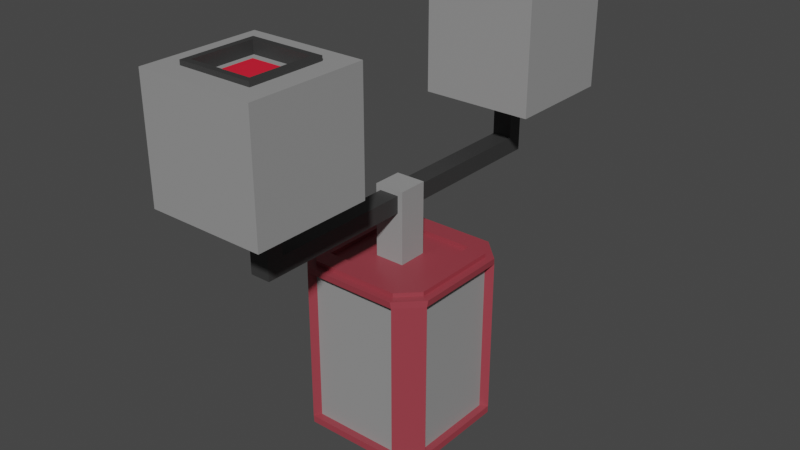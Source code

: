 # Source: BalanceBot.blend  (saved by Blender 2.93.20; exported with 4.5.12 LTS)
import bpy
from mathutils import Matrix  # noqa: F401  (used for matrix-valued properties, if any)

bpy.ops.wm.read_factory_settings(use_empty=True)
scene = bpy.context.scene
scene.name = 'Scene'

# ---- collections
col_collection = bpy.data.collections.new('Collection'); scene.collection.children.link(col_collection)

# ---- materials (node trees are filled in below, after node groups)
mat_body = bpy.data.materials.new('Body')
mat_body.alpha_threshold = 0.0
mat_body.use_transparent_shadow = False
mat_body.line_color = (0.0, 0.0, 0.0, 1.0)
mat_head = bpy.data.materials.new('Head')
mat_head.use_transparent_shadow = False
mat_rim = bpy.data.materials.new('Rim')
mat_rim.use_transparent_shadow = False
mat_eye = bpy.data.materials.new('Eye')
mat_eye.use_transparent_shadow = False

# ---- material node trees
mat_body.use_nodes = True; mat_body.node_tree.nodes.clear()
_N = mat_body.node_tree.nodes; _L = mat_body.node_tree.links
n0 = _N.new('ShaderNodeOutputMaterial'); n0.name = 'Material Output'; n0.location = (300, 300)
n1 = _N.new('ShaderNodeBsdfPrincipled'); n1.name = 'Principled BSDF'; n1.location = (10, 300)
n1.distribution = 'GGX'
n1.subsurface_method = 'BURLEY'
n1.inputs[0].default_value = (0.3185, 0.04612, 0.06194, 1.0)
n1.inputs[2].default_value = 0.4
n1.inputs[3].default_value = 1.45
n1.inputs[27].default_value = (0.0, 0.0, 0.0, 1.0)
n1.inputs[28].default_value = 1.0
_L.new(n1.outputs[0], n0.inputs[0])
n0.is_active_output = True
mat_head.use_nodes = True; mat_head.node_tree.nodes.clear()
_N = mat_head.node_tree.nodes; _L = mat_head.node_tree.links
n0 = _N.new('ShaderNodeBsdfPrincipled'); n0.name = 'Principled BSDF'; n0.location = (10, 300)
n0.distribution = 'GGX'
n0.subsurface_method = 'BURLEY'
n0.inputs[0].default_value = (0.3032, 0.3032, 0.3032, 1.0)
n0.inputs[3].default_value = 1.45
n0.inputs[27].default_value = (0.0, 0.0, 0.0, 1.0)
n0.inputs[28].default_value = 1.0
n1 = _N.new('ShaderNodeOutputMaterial'); n1.name = 'Material Output'; n1.location = (300, 300)
_L.new(n0.outputs[0], n1.inputs[0])
n1.is_active_output = True
mat_rim.use_nodes = True; mat_rim.node_tree.nodes.clear()
_N = mat_rim.node_tree.nodes; _L = mat_rim.node_tree.links
n0 = _N.new('ShaderNodeBsdfPrincipled'); n0.name = 'Principled BSDF'; n0.location = (10, 300)
n0.distribution = 'GGX'
n0.subsurface_method = 'BURLEY'
n0.inputs[0].default_value = (0.03741, 0.03741, 0.03741, 1.0)
n0.inputs[3].default_value = 1.45
n0.inputs[27].default_value = (0.0, 0.0, 0.0, 1.0)
n0.inputs[28].default_value = 1.0
n1 = _N.new('ShaderNodeOutputMaterial'); n1.name = 'Material Output'; n1.location = (300, 300)
_L.new(n0.outputs[0], n1.inputs[0])
n1.is_active_output = True
mat_eye.use_nodes = True; mat_eye.node_tree.nodes.clear()
_N = mat_eye.node_tree.nodes; _L = mat_eye.node_tree.links
n0 = _N.new('ShaderNodeBsdfPrincipled'); n0.name = 'Principled BSDF'; n0.location = (10, 300)
n0.distribution = 'GGX'
n0.subsurface_method = 'BURLEY'
n0.inputs[0].default_value = (0.8, 0.01024, 0.03486, 1.0)
n0.inputs[3].default_value = 1.45
n0.inputs[27].default_value = (0.0, 0.0, 0.0, 1.0)
n0.inputs[28].default_value = 1.0
n1 = _N.new('ShaderNodeOutputMaterial'); n1.name = 'Material Output'; n1.location = (300, 300)
_L.new(n0.outputs[0], n1.inputs[0])
n1.is_active_output = True

# ---- world
world_world = bpy.data.worlds.new('World'); scene.world = world_world
world_world.use_nodes = True; world_world.node_tree.nodes.clear()
_N = world_world.node_tree.nodes; _L = world_world.node_tree.links
n0 = _N.new('ShaderNodeOutputWorld'); n0.name = 'World Output'; n0.location = (300, 300)
n1 = _N.new('ShaderNodeBackground'); n1.name = 'Background'; n1.location = (10, 300)
n1.inputs[0].default_value = (0.05088, 0.05088, 0.05088, 1.0)
_L.new(n1.outputs[0], n0.inputs[0])
n0.is_active_output = True
world_world.color = (0.05088, 0.05088, 0.05088)
world_world.use_sun_shadow = False
world_world.sun_shadow_jitter_overblur = 0.0

# ---- meshes
me_cube_001 = bpy.data.meshes.new('Cube.001')
me_cube_001.from_pydata([(-0.06291, -0.08924, -0.1111), (-0.08924, -0.06291, -0.1111), (-0.08924, -0.06291, 0.1111), (-0.06291, -0.08924, 0.1111), (-0.08924, 0.06291, -0.1111), (-0.06291, 0.08924, -0.1111), (-0.06291, 0.08924, 0.1111), (-0.08924, 0.06291, 0.1111), (0.08924, -0.06291, -0.1111), (0.06291, -0.08924, -0.1111), (0.06291, -0.08924, 0.1111), (0.08924, -0.06291, 0.1111), (0.06291, 0.08924, -0.1111), (0.08924, 0.06291, -0.1111), (0.08924, 0.06291, 0.1111), (0.06291, 0.08924, 0.1111), (-0.08924, -0.06291, -0.12), (-0.06291, -0.08924, -0.12), (-0.06291, -0.08924, 0.12), (-0.08924, -0.06291, 0.12), (-0.08924, 0.06291, 0.12), (-0.06291, 0.08924, 0.12), (-0.06291, 0.08924, -0.12), (-0.08924, 0.06291, -0.12), (0.06291, 0.08924, 0.12), (0.08924, 0.06291, 0.12), (0.08924, 0.06291, -0.12), (0.06291, 0.08924, -0.12), (0.08924, -0.06291, 0.12), (0.06291, -0.08924, 0.12), (0.06291, -0.08924, -0.12), (0.08924, -0.06291, -0.12), (-0.09948, -0.06891, -0.1111), (-0.06891, -0.09948, -0.1111), (-0.06891, -0.09948, 0.1111), (-0.09948, -0.06891, 0.1111), (-0.09948, 0.06891, 0.1111), (-0.06891, 0.09948, 0.1111), (-0.06891, 0.09948, -0.1111), (-0.09948, 0.06891, -0.1111), (0.06891, 0.09948, 0.1111), (0.09948, 0.06891, 0.1111), (0.09948, 0.06891, -0.1111), (0.06891, 0.09948, -0.1111), (0.09948, -0.06891, 0.1111), (0.06891, -0.09948, 0.1111), (0.06891, -0.09948, -0.1111), (0.09948, -0.06891, -0.1111), (-0.1002, -0.06745, -0.12), (-0.06745, -0.1002, -0.12), (-0.06745, -0.1002, 0.12), (-0.1002, -0.06745, 0.12), (-0.1002, 0.06745, 0.12), (-0.06745, 0.1002, 0.12), (-0.06745, 0.1002, -0.12), (-0.1002, 0.06745, -0.12), (0.06745, 0.1002, 0.12), (0.1002, 0.06745, 0.12), (0.1002, 0.06745, -0.12), (0.06745, 0.1002, -0.12), (0.1002, -0.06745, 0.12), (0.06745, -0.1002, 0.12), (0.06745, -0.1002, -0.12), (0.1002, -0.06745, -0.12), (0.02091, 0.02091, 0.12), (-0.02091, 0.02091, 0.12), (0.02091, -0.02091, 0.12), (-0.02091, -0.02091, 0.12), (-0.06291, 0.06291, 0.12), (0.06291, 0.06291, 0.12), (0.06291, -0.06291, 0.12), (-0.06291, -0.06291, 0.12), (-0.06291, -0.08924, 0.1259), (-0.08924, -0.06291, 0.1259), (-0.08924, 0.06291, 0.1259), (-0.06291, 0.08924, 0.1259), (0.06291, 0.08924, 0.1259), (0.08924, 0.06291, 0.1259), (0.08924, -0.06291, 0.1259), (0.06291, -0.08924, 0.1259), (-0.06291, -0.06291, 0.1259), (0.06291, -0.06291, 0.1259), (0.06291, 0.06291, 0.1259), (-0.06291, 0.06291, 0.1259)], [], [(4, 7, 36, 39), (7, 2, 35, 36), (27, 22, 54, 59), (9, 0, 33, 46), (23, 16, 48, 55), (6, 5, 38, 37), (24, 21, 75, 76), (23, 22, 27, 26, 31, 30, 17, 16), (13, 8, 47, 42), (30, 31, 63, 62), (5, 12, 43, 38), (28, 29, 61, 60), (2, 1, 32, 35), (1, 4, 39, 32), (26, 27, 59, 58), (8, 11, 44, 47), (24, 25, 57, 56), (0, 3, 34, 33), (22, 23, 55, 54), (10, 9, 46, 45), (20, 21, 53, 52), (21, 24, 56, 53), (46, 33, 49, 62), (33, 34, 35, 32), (37, 38, 39, 36), (41, 42, 43, 40), (45, 46, 47, 44), (37, 36, 52, 53), (45, 44, 60, 61), (36, 35, 51, 52), (39, 38, 54, 55), (34, 45, 61, 50), (47, 46, 62, 63), (44, 41, 57, 60), (33, 32, 48, 49), (41, 40, 56, 57), (40, 37, 53, 56), (32, 39, 55, 48), (35, 34, 50, 51), (38, 43, 59, 54), (43, 42, 58, 59), (42, 47, 63, 58), (31, 26, 58, 63), (3, 10, 45, 34), (17, 30, 62, 49), (11, 14, 41, 44), (14, 13, 42, 41), (19, 20, 52, 51), (15, 6, 37, 40), (29, 18, 50, 61), (16, 17, 49, 48), (12, 15, 40, 43), (25, 28, 60, 57), (18, 19, 51, 50), (19, 18, 72, 73), (69, 70, 81, 82), (25, 24, 76, 77), (28, 25, 77, 78), (70, 71, 80, 81), (18, 29, 79, 72), (29, 28, 78, 79), (65, 64, 69, 68), (64, 66, 70, 69), (67, 65, 68, 71), (66, 67, 71, 70), (83, 75, 74), (81, 80, 72, 79), (77, 76, 82), (76, 75, 83, 82), (78, 77, 82, 81), (80, 83, 74, 73), (79, 78, 81), (72, 80, 73), (68, 69, 82, 83), (20, 19, 73, 74), (71, 68, 83, 80), (21, 20, 74, 75)])
_uv = me_cube_001.uv_layers.new(name='UVMap')
_uv.uv.foreach_set('vector', [0.375, 0.2131, 0.625, 0.2131, 0.625, 0.2131, 0.375, 0.2131, 0.625, 0.2131, 0.625, 0.03688, 0.625, 0.03688, 0.625, 0.2131, 0.3381, 0.5, 0.1619, 0.5, 0.1619, 0.5, 0.3381, 0.5, 0.375, 0.7869, 0.375, 0.9631, 0.375, 0.9631, 0.375, 0.7869, 0.125, 0.5369, 0.125, 0.7131, 0.125, 0.7131, 0.125, 0.5369, 0.625, 0.2869, 0.375, 0.2869, 0.375, 0.2869, 0.625, 0.2869, 0.6619, 0.5, 0.8381, 0.5, 0.8381, 0.5, 0.6619, 0.5, 0.125, 0.5369, 0.1619, 0.5, 0.3381, 0.5, 0.375, 0.5369, 0.375, 0.7131, 0.3381, 0.75, 0.1619, 0.75, 0.125, 0.7131, 0.375, 0.5369, 0.375, 0.7131, 0.375, 0.7131, 0.375, 0.5369, 0.3381, 0.75, 0.375, 0.7131, 0.375, 0.7131, 0.3381, 0.75, 0.375, 0.2869, 0.375, 0.4631, 0.375, 0.4631, 0.375, 0.2869, 0.625, 0.7131, 0.6619, 0.75, 0.6619, 0.75, 0.625, 0.7131, 0.625, 0.03688, 0.375, 0.03688, 0.375, 0.03688, 0.625, 0.03688, 0.375, 0.03688, 0.375, 0.2131, 0.375, 0.2131, 0.375, 0.03688, 0.375, 0.5369, 0.3381, 0.5, 0.3381, 0.5, 0.375, 0.5369, 0.375, 0.7131, 0.625, 0.7131, 0.625, 0.7131, 0.375, 0.7131, 0.6619, 0.5, 0.625, 0.5369, 0.625, 0.5369, 0.6619, 0.5, 0.375, 0.9631, 0.625, 0.9631, 0.625, 0.9631, 0.375, 0.9631, 0.1619, 0.5, 0.125, 0.5369, 0.125, 0.5369, 0.1619, 0.5, 0.625, 0.7869, 0.375, 0.7869, 0.375, 0.7869, 0.625, 0.7869, 0.875, 0.5369, 0.8381, 0.5, 0.8381, 0.5, 0.875, 0.5369, 0.8381, 0.5, 0.6619, 0.5, 0.6619, 0.5, 0.8381, 0.5, 0.375, 0.7869, 0.375, 0.9631, 0.375, 0.9631, 0.375, 0.7869, 0.375, 0.0, 0.625, 0.0, 0.625, 0.03688, 0.375, 0.03688, 0.625, 0.2869, 0.375, 0.2869, 0.375, 0.2131, 0.625, 0.2131, 0.625, 0.5369, 0.375, 0.5369, 0.375, 0.4631, 0.625, 0.4631, 0.625, 0.7869, 0.375, 0.7869, 0.375, 0.7131, 0.625, 0.7131, 0.625, 0.2869, 0.625, 0.2131, 0.625, 0.2131, 0.625, 0.2869, 0.625, 0.7869, 0.625, 0.7131, 0.625, 0.7131, 0.625, 0.7869, 0.625, 0.2131, 0.625, 0.03688, 0.625, 0.03688, 0.625, 0.2131, 0.375, 0.2131, 0.375, 0.2869, 0.375, 0.2869, 0.375, 0.2131, 0.625, 0.9631, 0.625, 0.7869, 0.625, 0.7869, 0.625, 0.9631, 0.375, 0.7131, 0.375, 0.7869, 0.375, 0.7869, 0.375, 0.7131, 0.625, 0.7131, 0.625, 0.5369, 0.625, 0.5369, 0.625, 0.7131, 0.375, 0.0, 0.375, 0.03688, 0.375, 0.03688, 0.375, 0.0, 0.625, 0.5369, 0.625, 0.4631, 0.625, 0.4631, 0.625, 0.5369, 0.625, 0.4631, 0.625, 0.2869, 0.625, 0.2869, 0.625, 0.4631, 0.375, 0.03688, 0.375, 0.2131, 0.375, 0.2131, 0.375, 0.03688, 0.625, 0.03688, 0.625, 0.0, 0.625, 0.0, 0.625, 0.03688, 0.375, 0.2869, 0.375, 0.4631, 0.375, 0.4631, 0.375, 0.2869, 0.375, 0.4631, 0.375, 0.5369, 0.375, 0.5369, 0.375, 0.4631, 0.375, 0.5369, 0.375, 0.7131, 0.375, 0.7131, 0.375, 0.5369, 0.375, 0.7131, 0.375, 0.5369, 0.375, 0.5369, 0.375, 0.7131, 0.625, 0.9631, 0.625, 0.7869, 0.625, 0.7869, 0.625, 0.9631, 0.1619, 0.75, 0.3381, 0.75, 0.3381, 0.75, 0.1619, 0.75, 0.625, 0.7131, 0.625, 0.5369, 0.625, 0.5369, 0.625, 0.7131, 0.625, 0.5369, 0.375, 0.5369, 0.375, 0.5369, 0.625, 0.5369, 0.875, 0.7131, 0.875, 0.5369, 0.875, 0.5369, 0.875, 0.7131, 0.625, 0.4631, 0.625, 0.2869, 0.625, 0.2869, 0.625, 0.4631, 0.6619, 0.75, 0.8381, 0.75, 0.8381, 0.75, 0.6619, 0.75, 0.125, 0.7131, 0.1619, 0.75, 0.1619, 0.75, 0.125, 0.7131, 0.375, 0.4631, 0.625, 0.4631, 0.625, 0.4631, 0.375, 0.4631, 0.625, 0.5369, 0.625, 0.7131, 0.625, 0.7131, 0.625, 0.5369, 0.8381, 0.75, 0.875, 0.7131, 0.875, 0.7131, 0.8381, 0.75, 0.875, 0.7131, 0.8381, 0.75, 0.8381, 0.75, 0.875, 0.7131, 0.6619, 0.5369, 0.6619, 0.7131, 0.6619, 0.7131, 0.6619, 0.5369, 0.625, 0.5369, 0.6619, 0.5, 0.6619, 0.5, 0.625, 0.5369, 0.625, 0.7131, 0.625, 0.5369, 0.625, 0.5369, 0.625, 0.7131, 0.6619, 0.7131, 0.8381, 0.7131, 0.8381, 0.7131, 0.6619, 0.7131, 0.8381, 0.75, 0.6619, 0.75, 0.6619, 0.75, 0.8381, 0.75, 0.6619, 0.75, 0.625, 0.7131, 0.625, 0.7131, 0.6619, 0.75, 0.7793, 0.5957, 0.7207, 0.5957, 0.6619, 0.5369, 0.8381, 0.5369, 0.7207, 0.5957, 0.7207, 0.6543, 0.6619, 0.7131, 0.6619, 0.5369, 0.7793, 0.6543, 0.7793, 0.5957, 0.8381, 0.5369, 0.8381, 0.7131, 0.7207, 0.6543, 0.7793, 0.6543, 0.8381, 0.7131, 0.6619, 0.7131, 0.8381, 0.5369, 0.8381, 0.5, 0.875, 0.5369, 0.6619, 0.7131, 0.8381, 0.7131, 0.8381, 0.75, 0.6619, 0.75, 0.625, 0.5369, 0.6619, 0.5, 0.6619, 0.5369, 0.6619, 0.5, 0.8381, 0.5, 0.8381, 0.5369, 0.6619, 0.5369, 0.625, 0.7131, 0.625, 0.5369, 0.6619, 0.5369, 0.6619, 0.7131, 0.8381, 0.7131, 0.8381, 0.5369, 0.875, 0.5369, 0.875, 0.7131, 0.6619, 0.75, 0.625, 0.7131, 0.6619, 0.7131, 0.8381, 0.75, 0.8381, 0.7131, 0.875, 0.7131, 0.8381, 0.5369, 0.6619, 0.5369, 0.6619, 0.5369, 0.8381, 0.5369, 0.875, 0.5369, 0.875, 0.7131, 0.875, 0.7131, 0.875, 0.5369, 0.8381, 0.7131, 0.8381, 0.5369, 0.8381, 0.5369, 0.8381, 0.7131, 0.8381, 0.5, 0.875, 0.5369, 0.875, 0.5369, 0.8381, 0.5])
me_cube_001.materials.append(mat_body)
me_cube_001.use_remesh_fix_poles = True
me_cube_001.use_remesh_preserve_attributes = False
me_cube_001.update()
me_cube_003 = bpy.data.meshes.new('Cube.003')
me_cube_003.from_pydata([(0.02091, 0.02091, 0.12), (-0.02091, 0.02091, 0.12), (0.02091, -0.02091, 0.12), (-0.02091, -0.02091, 0.12), (-0.01384, 0.02091, 0.1908), (0.01384, 0.02091, 0.1908), (0.01384, -0.02091, 0.1908), (-0.01384, -0.02091, 0.1908), (-0.01384, 0.02091, 0.2145), (0.01384, 0.02091, 0.2145), (0.01384, -0.02091, 0.2145), (-0.01384, -0.02091, 0.2145), (-0.02091, 0.02091, 0.1837), (0.02091, 0.02091, 0.1837), (-0.02091, -0.02091, 0.1837), (0.02091, -0.02091, 0.1837), (-0.02091, 0.02091, 0.2215), (0.02091, 0.02091, 0.2215), (-0.02091, -0.02091, 0.2215), (0.02091, -0.02091, 0.2215)], [], [(3, 2, 15, 14), (2, 0, 13, 15), (1, 3, 14, 12), (0, 1, 12, 13), (17, 16, 18, 19), (15, 13, 17, 19), (12, 14, 18, 16), (4, 5, 13, 12), (6, 7, 14, 15), (9, 8, 16, 17), (11, 10, 19, 18), (10, 6, 15, 19), (7, 11, 18, 14), (5, 9, 17, 13), (8, 4, 12, 16)])
_uv = me_cube_003.uv_layers.new(name='UVMap')
_uv.uv.foreach_set('vector', [0.7793, 0.6543, 0.7207, 0.6543, 0.7207, 0.6543, 0.7793, 0.6543, 0.7207, 0.6543, 0.7207, 0.5957, 0.7207, 0.5957, 0.7207, 0.6543, 0.7793, 0.5957, 0.7793, 0.6543, 0.7793, 0.6543, 0.7793, 0.5957, 0.7207, 0.5957, 0.7793, 0.5957, 0.7793, 0.5957, 0.7207, 0.5957, 0.7207, 0.5957, 0.7793, 0.5957, 0.7793, 0.6543, 0.7207, 0.6543, 0.7207, 0.6543, 0.7207, 0.5957, 0.7207, 0.5957, 0.7207, 0.6543, 0.7793, 0.5957, 0.7793, 0.6543, 0.7793, 0.6543, 0.7793, 0.5957, 0.7694, 0.5957, 0.7306, 0.5957, 0.7207, 0.5957, 0.7793, 0.5957, 0.7306, 0.6543, 0.7694, 0.6543, 0.7793, 0.6543, 0.7207, 0.6543, 0.7306, 0.5957, 0.7694, 0.5957, 0.7793, 0.5957, 0.7207, 0.5957, 0.7694, 0.6543, 0.7306, 0.6543, 0.7207, 0.6543, 0.7793, 0.6543, 0.7306, 0.6543, 0.7306, 0.6543, 0.7207, 0.6543, 0.7207, 0.6543, 0.7694, 0.6543, 0.7694, 0.6543, 0.7793, 0.6543, 0.7793, 0.6543, 0.7306, 0.5957, 0.7306, 0.5957, 0.7207, 0.5957, 0.7207, 0.5957, 0.7694, 0.5957, 0.7694, 0.5957, 0.7793, 0.5957, 0.7793, 0.5957])
me_cube_003.materials.append(mat_head)
me_cube_003.use_remesh_fix_poles = True
me_cube_003.use_remesh_preserve_attributes = False
me_cube_003.update()
me_cube_004 = bpy.data.meshes.new('Cube.004')
me_cube_004.from_pydata([(-0.06291, -0.08924, -0.1111), (-0.08924, -0.06291, -0.1111), (-0.08924, -0.06291, 0.1111), (-0.06291, -0.08924, 0.1111), (-0.08924, 0.06291, -0.1111), (-0.06291, 0.08924, -0.1111), (-0.06291, 0.08924, 0.1111), (-0.08924, 0.06291, 0.1111), (0.08924, -0.06291, -0.1111), (0.06291, -0.08924, -0.1111), (0.06291, -0.08924, 0.1111), (0.08924, -0.06291, 0.1111), (0.06291, 0.08924, -0.1111), (0.08924, 0.06291, -0.1111), (0.08924, 0.06291, 0.1111), (0.06291, 0.08924, 0.1111)], [], [(9, 10, 3, 0), (13, 14, 11, 8), (1, 2, 7, 4), (5, 6, 15, 12)])
_uv = me_cube_004.uv_layers.new(name='UVMap')
_uv.uv.foreach_set('vector', [0.375, 0.7869, 0.625, 0.7869, 0.625, 0.9631, 0.375, 0.9631, 0.375, 0.5369, 0.625, 0.5369, 0.625, 0.7131, 0.375, 0.7131, 0.375, 0.03688, 0.625, 0.03688, 0.625, 0.2131, 0.375, 0.2131, 0.375, 0.2869, 0.625, 0.2869, 0.625, 0.4631, 0.375, 0.4631])
me_cube_004.materials.append(mat_head)
me_cube_004.use_remesh_fix_poles = True
me_cube_004.use_remesh_preserve_attributes = False
me_cube_004.update()
me_cube_006 = bpy.data.meshes.new('Cube.006')
me_cube_006.from_pydata([(-0.01384, 0.02091, 0.1908), (0.01384, 0.02091, 0.1908), (0.01384, -0.02091, 0.1908), (-0.01384, -0.02091, 0.1908), (-0.01384, 0.02091, 0.2145), (0.01384, 0.02091, 0.2145), (0.01384, -0.02091, 0.2145), (-0.01384, -0.02091, 0.2145), (-0.01384, 0.219, 0.1908), (0.01384, 0.219, 0.1908), (-0.01384, -0.219, 0.1908), (0.01384, -0.219, 0.1908), (-0.01384, 0.219, 0.2145), (0.01384, 0.219, 0.2145), (-0.01384, -0.219, 0.2145), (0.01384, -0.219, 0.2145), (-0.01384, 0.2416, 0.1908), (0.01384, 0.2416, 0.1908), (-0.01384, -0.2416, 0.1908), (0.01384, -0.2416, 0.1908), (-0.01384, 0.2416, 0.2145), (0.01384, 0.2416, 0.2145), (-0.01384, -0.2416, 0.2145), (0.01384, -0.2416, 0.2145), (-0.01384, 0.219, 0.2482), (0.01384, 0.219, 0.2482), (-0.01384, -0.219, 0.2482), (0.01384, -0.219, 0.2482), (-0.01384, 0.2416, 0.2482), (0.01384, 0.2416, 0.2482), (-0.01384, -0.2416, 0.2482), (0.01384, -0.2416, 0.2482)], [], [(2, 6, 15, 11), (5, 1, 9, 13), (15, 14, 26, 27), (14, 10, 18, 22), (4, 5, 13, 12), (1, 0, 8, 9), (0, 4, 12, 8), (7, 3, 10, 14), (6, 7, 14, 15), (3, 2, 11, 10), (18, 19, 23, 22), (17, 16, 20, 21), (10, 11, 19, 18), (13, 9, 17, 21), (11, 15, 23, 19), (14, 22, 30, 26), (9, 8, 16, 17), (8, 12, 20, 16), (27, 26, 30, 31), (24, 25, 29, 28), (20, 12, 24, 28), (22, 23, 31, 30), (23, 15, 27, 31), (12, 13, 25, 24), (13, 21, 29, 25), (21, 20, 28, 29)])
_uv = me_cube_006.uv_layers.new(name='UVMap')
_uv.uv.foreach_set('vector', [0.7306, 0.6543, 0.7306, 0.6543, 0.7306, 0.6543, 0.7306, 0.6543, 0.7306, 0.5957, 0.7306, 0.5957, 0.7306, 0.5957, 0.7306, 0.5957, 0.7306, 0.6543, 0.7694, 0.6543, 0.7694, 0.6543, 0.7306, 0.6543, 0.7694, 0.6543, 0.7694, 0.6543, 0.7694, 0.6543, 0.7694, 0.6543, 0.7694, 0.5957, 0.7306, 0.5957, 0.7306, 0.5957, 0.7694, 0.5957, 0.7306, 0.5957, 0.7694, 0.5957, 0.7694, 0.5957, 0.7306, 0.5957, 0.7694, 0.5957, 0.7694, 0.5957, 0.7694, 0.5957, 0.7694, 0.5957, 0.7694, 0.6543, 0.7694, 0.6543, 0.7694, 0.6543, 0.7694, 0.6543, 0.7306, 0.6543, 0.7694, 0.6543, 0.7694, 0.6543, 0.7306, 0.6543, 0.7694, 0.6543, 0.7306, 0.6543, 0.7306, 0.6543, 0.7694, 0.6543, 0.7694, 0.6543, 0.7306, 0.6543, 0.7306, 0.6543, 0.7694, 0.6543, 0.7306, 0.5957, 0.7694, 0.5957, 0.7694, 0.5957, 0.7306, 0.5957, 0.7694, 0.6543, 0.7306, 0.6543, 0.7306, 0.6543, 0.7694, 0.6543, 0.7306, 0.5957, 0.7306, 0.5957, 0.7306, 0.5957, 0.7306, 0.5957, 0.7306, 0.6543, 0.7306, 0.6543, 0.7306, 0.6543, 0.7306, 0.6543, 0.7694, 0.6543, 0.7694, 0.6543, 0.7694, 0.6543, 0.7694, 0.6543, 0.7306, 0.5957, 0.7694, 0.5957, 0.7694, 0.5957, 0.7306, 0.5957, 0.7694, 0.5957, 0.7694, 0.5957, 0.7694, 0.5957, 0.7694, 0.5957, 0.7306, 0.6543, 0.7694, 0.6543, 0.7694, 0.6543, 0.7306, 0.6543, 0.7694, 0.5957, 0.7306, 0.5957, 0.7306, 0.5957, 0.7694, 0.5957, 0.7694, 0.5957, 0.7694, 0.5957, 0.7694, 0.5957, 0.7694, 0.5957, 0.7694, 0.6543, 0.7306, 0.6543, 0.7306, 0.6543, 0.7694, 0.6543, 0.7306, 0.6543, 0.7306, 0.6543, 0.7306, 0.6543, 0.7306, 0.6543, 0.7694, 0.5957, 0.7306, 0.5957, 0.7306, 0.5957, 0.7694, 0.5957, 0.7306, 0.5957, 0.7306, 0.5957, 0.7306, 0.5957, 0.7306, 0.5957, 0.7306, 0.5957, 0.7694, 0.5957, 0.7694, 0.5957, 0.7306, 0.5957])
me_cube_006.materials.append(mat_rim)
me_cube_006.use_remesh_fix_poles = True
me_cube_006.use_remesh_preserve_attributes = False
me_cube_006.update()
me_cube_008 = bpy.data.meshes.new('Cube.008')
me_cube_008.from_pydata([(-0.02121, 0.02121, 0.06901), (0.02121, 0.02121, 0.06901), (0.02121, -0.02121, 0.06901), (-0.02121, -0.02121, 0.06901), (-0.02121, 0.02121, 0.07486), (0.02121, 0.02121, 0.07486), (0.02121, -0.02121, 0.07486), (-0.02121, -0.02121, 0.07486), (0.07958, -0.07958, -0.07958), (-0.07958, -0.07958, -0.07958), (0.07958, 0.07958, -0.07958), (-0.07958, 0.07958, -0.07958), (0.05061, -0.05061, 0.07958), (-0.05061, -0.05061, 0.07958), (0.05061, 0.05061, 0.07958), (-0.05061, 0.05061, 0.07958), (-0.07958, 0.07958, 0.07958), (0.07958, 0.07958, 0.07958), (0.07958, -0.07958, 0.07958), (-0.07958, -0.07958, 0.07958), (-0.02121, 0.02121, 0.06901), (0.02121, 0.02121, 0.06901), (0.02121, -0.02121, 0.06901), (-0.02121, -0.02121, 0.06901), (-0.04248, 0.04248, 0.06901), (0.04248, 0.04248, 0.06901), (0.04248, -0.04248, 0.06901), (-0.04248, -0.04248, 0.06901), (0.05061, -0.05061, 0.07958), (-0.05061, -0.05061, 0.07958), (0.05061, 0.05061, 0.07958), (-0.05061, 0.05061, 0.07958), (-0.04248, 0.04248, 0.08572), (0.04248, 0.04248, 0.08572), (0.04248, -0.04248, 0.08572), (-0.04248, -0.04248, 0.08572), (-0.05061, 0.05061, 0.08572), (0.05061, 0.05061, 0.08572), (0.05061, -0.05061, 0.08572), (-0.05061, -0.05061, 0.08572), (-0.04248, 0.04248, 0.06901), (0.04248, 0.04248, 0.06901), (0.04248, -0.04248, 0.06901), (-0.04248, -0.04248, 0.06901)], [], [(2, 1, 5, 6), (5, 4, 7, 6), (0, 3, 7, 4), (1, 0, 4, 5), (3, 2, 6, 7), (8, 9, 11, 10), (10, 11, 16, 17), (18, 19, 9, 8), (10, 17, 18, 8), (16, 11, 9, 19), (15, 14, 17, 16), (14, 12, 18, 17), (13, 15, 16, 19), (12, 13, 19, 18), (20, 21, 25, 24), (21, 22, 26, 25), (23, 20, 24, 27), (22, 23, 27, 26), (31, 29, 39, 36), (32, 35, 43, 40), (30, 31, 36, 37), (29, 28, 38, 39), (28, 30, 37, 38), (32, 33, 37, 36), (33, 34, 38, 37), (35, 32, 36, 39), (34, 35, 39, 38), (33, 32, 40, 41), (35, 34, 42, 43), (34, 33, 41, 42)])
me_cube_008.polygons.foreach_set('material_index', [0, 0, 0, 0, 0, 1, 1, 1, 1, 1, 1, 1, 1, 1, 1, 1, 1, 1, 2, 2, 2, 2, 2, 2, 2, 2, 2, 2, 2, 2])
_uv = me_cube_008.uv_layers.new(name='UVMap')
_uv.uv.foreach_set('vector', [0.4667, 0.6583, 0.4667, 0.5917, 0.4667, 0.5917, 0.4667, 0.6583, 0.4667, 0.5917, 0.5333, 0.5917, 0.5333, 0.6583, 0.4667, 0.6583, 0.5333, 0.5917, 0.5333, 0.6583, 0.5333, 0.6583, 0.5333, 0.5917, 0.4667, 0.5917, 0.5333, 0.5917, 0.5333, 0.5917, 0.4667, 0.5917, 0.5333, 0.6583, 0.4667, 0.6583, 0.4667, 0.6583, 0.5333, 0.6583, 0.375, 0.0, 0.625, 0.0, 0.625, 0.25, 0.375, 0.25, 0.375, 0.25, 0.625, 0.25, 0.625, 0.5, 0.375, 0.5, 0.375, 0.75, 0.625, 0.75, 0.625, 1.0, 0.375, 1.0, 0.125, 0.5, 0.375, 0.5, 0.375, 0.75, 0.125, 0.75, 0.625, 0.5, 0.875, 0.5, 0.875, 0.75, 0.625, 0.75, 0.5795, 0.5455, 0.4205, 0.5455, 0.375, 0.5, 0.625, 0.5, 0.4205, 0.5455, 0.4205, 0.7045, 0.375, 0.75, 0.375, 0.5, 0.5795, 0.7045, 0.5795, 0.5455, 0.625, 0.5, 0.625, 0.75, 0.4205, 0.7045, 0.5795, 0.7045, 0.625, 0.75, 0.375, 0.75, 0.5333, 0.5917, 0.4667, 0.5917, 0.4333, 0.5583, 0.5667, 0.5583, 0.4667, 0.5917, 0.4667, 0.6583, 0.4333, 0.6917, 0.4333, 0.5583, 0.5333, 0.6583, 0.5333, 0.5917, 0.5667, 0.5583, 0.5667, 0.6917, 0.4667, 0.6583, 0.5333, 0.6583, 0.5667, 0.6917, 0.4333, 0.6917, 0.5795, 0.5455, 0.5795, 0.7045, 0.5795, 0.7045, 0.5795, 0.5455, 0.5667, 0.5583, 0.5667, 0.6917, 0.5667, 0.6917, 0.5667, 0.5583, 0.4205, 0.5455, 0.5795, 0.5455, 0.5795, 0.5455, 0.4205, 0.5455, 0.5795, 0.7045, 0.4205, 0.7045, 0.4205, 0.7045, 0.5795, 0.7045, 0.4205, 0.7045, 0.4205, 0.5455, 0.4205, 0.5455, 0.4205, 0.7045, 0.5667, 0.5583, 0.4333, 0.5583, 0.4205, 0.5455, 0.5795, 0.5455, 0.4333, 0.5583, 0.4333, 0.6917, 0.4205, 0.7045, 0.4205, 0.5455, 0.5667, 0.6917, 0.5667, 0.5583, 0.5795, 0.5455, 0.5795, 0.7045, 0.4333, 0.6917, 0.5667, 0.6917, 0.5795, 0.7045, 0.4205, 0.7045, 0.4333, 0.5583, 0.5667, 0.5583, 0.5667, 0.5583, 0.4333, 0.5583, 0.5667, 0.6917, 0.4333, 0.6917, 0.4333, 0.6917, 0.5667, 0.6917, 0.4333, 0.6917, 0.4333, 0.5583, 0.4333, 0.5583, 0.4333, 0.6917])
me_cube_008.materials.append(mat_eye)
me_cube_008.materials.append(mat_head)
me_cube_008.materials.append(mat_rim)
me_cube_008.use_remesh_fix_poles = True
me_cube_008.use_remesh_preserve_attributes = False
me_cube_008.update()
me_cube_010 = bpy.data.meshes.new('Cube.010')
me_cube_010.from_pydata([(-0.02121, -0.02121, 0.06901), (0.02121, -0.02121, 0.06901), (0.02121, 0.02121, 0.06901), (-0.02121, 0.02121, 0.06901), (-0.02121, -0.02121, 0.07486), (0.02121, -0.02121, 0.07486), (0.02121, 0.02121, 0.07486), (-0.02121, 0.02121, 0.07486), (0.07958, 0.07958, -0.07958), (-0.07958, 0.07958, -0.07958), (0.07958, -0.07958, -0.07958), (-0.07958, -0.07958, -0.07958), (0.05061, 0.05061, 0.07958), (-0.05061, 0.05061, 0.07958), (0.05061, -0.05061, 0.07958), (-0.05061, -0.05061, 0.07958), (-0.07958, -0.07958, 0.07958), (0.07958, -0.07958, 0.07958), (0.07958, 0.07958, 0.07958), (-0.07958, 0.07958, 0.07958), (-0.02121, -0.02121, 0.06901), (0.02121, -0.02121, 0.06901), (0.02121, 0.02121, 0.06901), (-0.02121, 0.02121, 0.06901), (-0.04248, -0.04248, 0.06901), (0.04248, -0.04248, 0.06901), (0.04248, 0.04248, 0.06901), (-0.04248, 0.04248, 0.06901), (0.05061, 0.05061, 0.07958), (-0.05061, 0.05061, 0.07958), (0.05061, -0.05061, 0.07958), (-0.05061, -0.05061, 0.07958), (-0.04248, -0.04248, 0.08572), (0.04248, -0.04248, 0.08572), (0.04248, 0.04248, 0.08572), (-0.04248, 0.04248, 0.08572), (-0.05061, -0.05061, 0.08572), (0.05061, -0.05061, 0.08572), (0.05061, 0.05061, 0.08572), (-0.05061, 0.05061, 0.08572), (-0.04248, -0.04248, 0.06901), (0.04248, -0.04248, 0.06901), (0.04248, 0.04248, 0.06901), (-0.04248, 0.04248, 0.06901)], [], [(2, 6, 5, 1), (5, 6, 7, 4), (0, 4, 7, 3), (1, 5, 4, 0), (3, 7, 6, 2), (8, 10, 11, 9), (10, 17, 16, 11), (18, 8, 9, 19), (10, 8, 18, 17), (16, 19, 9, 11), (15, 16, 17, 14), (14, 17, 18, 12), (13, 19, 16, 15), (12, 18, 19, 13), (20, 24, 25, 21), (21, 25, 26, 22), (23, 27, 24, 20), (22, 26, 27, 23), (31, 36, 39, 29), (32, 40, 43, 35), (30, 37, 36, 31), (29, 39, 38, 28), (28, 38, 37, 30), (32, 36, 37, 33), (33, 37, 38, 34), (35, 39, 36, 32), (34, 38, 39, 35), (33, 41, 40, 32), (35, 43, 42, 34), (34, 42, 41, 33)])
me_cube_010.polygons.foreach_set('material_index', [0, 0, 0, 0, 0, 1, 1, 1, 1, 1, 1, 1, 1, 1, 1, 1, 1, 1, 2, 2, 2, 2, 2, 2, 2, 2, 2, 2, 2, 2])
_uv = me_cube_010.uv_layers.new(name='UVMap')
_uv.uv.foreach_set('vector', [0.4667, 0.6583, 0.4667, 0.6583, 0.4667, 0.5917, 0.4667, 0.5917, 0.4667, 0.5917, 0.4667, 0.6583, 0.5333, 0.6583, 0.5333, 0.5917, 0.5333, 0.5917, 0.5333, 0.5917, 0.5333, 0.6583, 0.5333, 0.6583, 0.4667, 0.5917, 0.4667, 0.5917, 0.5333, 0.5917, 0.5333, 0.5917, 0.5333, 0.6583, 0.5333, 0.6583, 0.4667, 0.6583, 0.4667, 0.6583, 0.375, 0.0, 0.375, 0.25, 0.625, 0.25, 0.625, 0.0, 0.375, 0.25, 0.375, 0.5, 0.625, 0.5, 0.625, 0.25, 0.375, 0.75, 0.375, 1.0, 0.625, 1.0, 0.625, 0.75, 0.125, 0.5, 0.125, 0.75, 0.375, 0.75, 0.375, 0.5, 0.625, 0.5, 0.625, 0.75, 0.875, 0.75, 0.875, 0.5, 0.5795, 0.5455, 0.625, 0.5, 0.375, 0.5, 0.4205, 0.5455, 0.4205, 0.5455, 0.375, 0.5, 0.375, 0.75, 0.4205, 0.7045, 0.5795, 0.7045, 0.625, 0.75, 0.625, 0.5, 0.5795, 0.5455, 0.4205, 0.7045, 0.375, 0.75, 0.625, 0.75, 0.5795, 0.7045, 0.5333, 0.5917, 0.5667, 0.5583, 0.4333, 0.5583, 0.4667, 0.5917, 0.4667, 0.5917, 0.4333, 0.5583, 0.4333, 0.6917, 0.4667, 0.6583, 0.5333, 0.6583, 0.5667, 0.6917, 0.5667, 0.5583, 0.5333, 0.5917, 0.4667, 0.6583, 0.4333, 0.6917, 0.5667, 0.6917, 0.5333, 0.6583, 0.5795, 0.5455, 0.5795, 0.5455, 0.5795, 0.7045, 0.5795, 0.7045, 0.5667, 0.5583, 0.5667, 0.5583, 0.5667, 0.6917, 0.5667, 0.6917, 0.4205, 0.5455, 0.4205, 0.5455, 0.5795, 0.5455, 0.5795, 0.5455, 0.5795, 0.7045, 0.5795, 0.7045, 0.4205, 0.7045, 0.4205, 0.7045, 0.4205, 0.7045, 0.4205, 0.7045, 0.4205, 0.5455, 0.4205, 0.5455, 0.5667, 0.5583, 0.5795, 0.5455, 0.4205, 0.5455, 0.4333, 0.5583, 0.4333, 0.5583, 0.4205, 0.5455, 0.4205, 0.7045, 0.4333, 0.6917, 0.5667, 0.6917, 0.5795, 0.7045, 0.5795, 0.5455, 0.5667, 0.5583, 0.4333, 0.6917, 0.4205, 0.7045, 0.5795, 0.7045, 0.5667, 0.6917, 0.4333, 0.5583, 0.4333, 0.5583, 0.5667, 0.5583, 0.5667, 0.5583, 0.5667, 0.6917, 0.5667, 0.6917, 0.4333, 0.6917, 0.4333, 0.6917, 0.4333, 0.6917, 0.4333, 0.6917, 0.4333, 0.5583, 0.4333, 0.5583])
me_cube_010.materials.append(mat_eye)
me_cube_010.materials.append(mat_head)
me_cube_010.materials.append(mat_rim)
me_cube_010.use_remesh_fix_poles = True
me_cube_010.use_remesh_preserve_attributes = False
me_cube_010.update()

# ---- objects
ob_body = bpy.data.objects.new('Body', me_cube_001)
ob_arm = bpy.data.objects.new('Arm', me_cube_003)
ob_plates = bpy.data.objects.new('Plates', me_cube_004)
ob_arm_001 = bpy.data.objects.new('Arm.001', me_cube_006)
ob_head_001 = bpy.data.objects.new('Head.001', me_cube_008)
ob_head = bpy.data.objects.new('Head', me_cube_010)

# ---- transforms, parenting, visibility, modifiers, constraints
ob_body.location = (0.0, 0.0, 0.0)
ob_arm.location = (0.0, 0.0, 0.0)
ob_plates.location = (0.0, 0.0, 0.0)
ob_arm_001.location = (0.0, 0.0, 0.0)
ob_head_001.location = (0.0, 0.2341, 0.3581)
ob_head.location = (0.0, -0.2341, 0.3581)

# ---- collection membership
col_collection.objects.link(ob_body)
col_collection.objects.link(ob_arm)
col_collection.objects.link(ob_plates)
col_collection.objects.link(ob_arm_001)
col_collection.objects.link(ob_head_001)
col_collection.objects.link(ob_head)

# ---- scene / render settings (as saved in the file)
scene.frame_start = 1; scene.frame_end = 250; scene.frame_set(1)
scene.render.engine = 'BLENDER_EEVEE_NEXT'
scene.cycles.use_denoising = False
scene.cycles.samples = 128
scene.cycles.sampling_pattern = 'TABULATED_SOBOL'
scene.cycles.use_adaptive_sampling = False
scene.cycles.use_light_tree = False
scene.view_settings.view_transform = 'Filmic'
bpy.context.view_layer.update()

# ---- added for rendering (the .blend has no active camera and no usable light): camera, sun
cam_auto = bpy.data.cameras.new('AutoCamera')
cam_auto.lens = 50.0
cam_auto.sensor_width = 36.0
cam_auto.clip_end = 1000.0
ob_auto_camera = bpy.data.objects.new('AutoCamera', cam_auto)
scene.collection.objects.link(ob_auto_camera)
ob_auto_camera.location = (0.802189, -0.962627, 0.803661)
ob_auto_camera.rotation_euler = (1.09748, -7.21219e-08, 0.694738)
scene.camera = ob_auto_camera
light_auto_sun = bpy.data.lights.new('AutoSun', 'SUN')
light_auto_sun.energy = 3.0
light_auto_sun.angle = 0.0523599
ob_auto_sun = bpy.data.objects.new('AutoSun', light_auto_sun)
scene.collection.objects.link(ob_auto_sun)
ob_auto_sun.rotation_euler = (0.872665, 0.174533, 0.523599)
bpy.context.view_layer.update()
